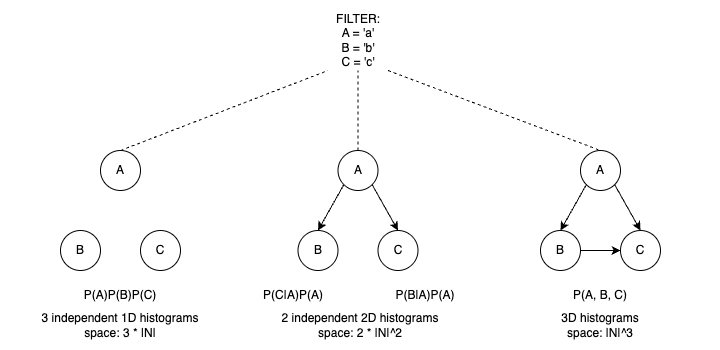

The diagram above was exported from draw.io. Its source (the exported page's mxGraphModel, read from the mxfile embedded in the PNG):
<mxGraphModel dx="1670" dy="1278" grid="1" gridSize="10" guides="1" tooltips="1" connect="1" arrows="1" fold="1" page="1" pageScale="1" pageWidth="850" pageHeight="1100" math="0" shadow="0">
  <root>
    <mxCell id="0" />
    <mxCell id="1" parent="0" />
    <mxCell id="2" value="FILTER:&lt;div&gt;A = 'a'&lt;div&gt;B = 'b'&lt;/div&gt;&lt;div&gt;C = 'c'&lt;/div&gt;&lt;/div&gt;" style="text;html=1;align=center;verticalAlign=middle;whiteSpace=wrap;rounded=0;" vertex="1" parent="1">
      <mxGeometry x="307.5" y="340" width="60" height="60" as="geometry" />
    </mxCell>
    <mxCell id="3" value="A" style="ellipse;whiteSpace=wrap;html=1;aspect=fixed;" vertex="1" parent="1">
      <mxGeometry x="80" y="480" width="40" height="40" as="geometry" />
    </mxCell>
    <mxCell id="4" value="B" style="ellipse;whiteSpace=wrap;html=1;aspect=fixed;" vertex="1" parent="1">
      <mxGeometry x="40" y="560" width="40" height="40" as="geometry" />
    </mxCell>
    <mxCell id="5" value="C" style="ellipse;whiteSpace=wrap;html=1;aspect=fixed;" vertex="1" parent="1">
      <mxGeometry x="120" y="560" width="40" height="40" as="geometry" />
    </mxCell>
    <mxCell id="6" value="P(A)P(B)P(C)" style="text;html=1;align=center;verticalAlign=middle;whiteSpace=wrap;rounded=0;" vertex="1" parent="1">
      <mxGeometry x="55" y="610" width="90" height="30" as="geometry" />
    </mxCell>
    <mxCell id="7" value="3 independent 1D histograms&lt;div&gt;space: 3 * |N|&lt;/div&gt;" style="text;html=1;align=center;verticalAlign=middle;whiteSpace=wrap;rounded=0;" vertex="1" parent="1">
      <mxGeometry x="-10" y="640" width="220" height="30" as="geometry" />
    </mxCell>
    <mxCell id="8" value="A" style="ellipse;whiteSpace=wrap;html=1;aspect=fixed;" vertex="1" parent="1">
      <mxGeometry x="317.5" y="480" width="40" height="40" as="geometry" />
    </mxCell>
    <mxCell id="9" value="B" style="ellipse;whiteSpace=wrap;html=1;aspect=fixed;" vertex="1" parent="1">
      <mxGeometry x="277.5" y="560" width="40" height="40" as="geometry" />
    </mxCell>
    <mxCell id="10" value="C" style="ellipse;whiteSpace=wrap;html=1;aspect=fixed;" vertex="1" parent="1">
      <mxGeometry x="357.5" y="560" width="40" height="40" as="geometry" />
    </mxCell>
    <mxCell id="11" value="P(C|A)P(A)" style="text;html=1;align=center;verticalAlign=middle;whiteSpace=wrap;rounded=0;" vertex="1" parent="1">
      <mxGeometry x="227.5" y="610" width="90" height="30" as="geometry" />
    </mxCell>
    <mxCell id="12" value="2 independent 2D histograms&lt;div&gt;space: 2 * |N|^2&lt;/div&gt;" style="text;html=1;align=center;verticalAlign=middle;whiteSpace=wrap;rounded=0;" vertex="1" parent="1">
      <mxGeometry x="230" y="640" width="220" height="30" as="geometry" />
    </mxCell>
    <mxCell id="13" value="A" style="ellipse;whiteSpace=wrap;html=1;aspect=fixed;" vertex="1" parent="1">
      <mxGeometry x="560" y="480" width="40" height="40" as="geometry" />
    </mxCell>
    <mxCell id="14" value="B" style="ellipse;whiteSpace=wrap;html=1;aspect=fixed;" vertex="1" parent="1">
      <mxGeometry x="520" y="560" width="40" height="40" as="geometry" />
    </mxCell>
    <mxCell id="15" value="C" style="ellipse;whiteSpace=wrap;html=1;aspect=fixed;" vertex="1" parent="1">
      <mxGeometry x="600" y="560" width="40" height="40" as="geometry" />
    </mxCell>
    <mxCell id="16" value="P(A, B, C)" style="text;html=1;align=center;verticalAlign=middle;whiteSpace=wrap;rounded=0;" vertex="1" parent="1">
      <mxGeometry x="535" y="610" width="90" height="30" as="geometry" />
    </mxCell>
    <mxCell id="17" value="3D histograms&lt;div&gt;space: |N|^3&lt;/div&gt;" style="text;html=1;align=center;verticalAlign=middle;whiteSpace=wrap;rounded=0;" vertex="1" parent="1">
      <mxGeometry x="470" y="640" width="220" height="30" as="geometry" />
    </mxCell>
    <mxCell id="18" value="" style="endArrow=classic;html=1;rounded=0;exitX=0;exitY=1;exitDx=0;exitDy=0;entryX=0.5;entryY=0;entryDx=0;entryDy=0;" edge="1" source="8" target="9" parent="1">
      <mxGeometry width="50" height="50" relative="1" as="geometry">
        <mxPoint x="220" y="510" as="sourcePoint" />
        <mxPoint x="270" y="460" as="targetPoint" />
      </mxGeometry>
    </mxCell>
    <mxCell id="19" value="" style="endArrow=classic;html=1;rounded=0;exitX=1;exitY=1;exitDx=0;exitDy=0;entryX=0.5;entryY=0;entryDx=0;entryDy=0;" edge="1" source="8" target="10" parent="1">
      <mxGeometry width="50" height="50" relative="1" as="geometry">
        <mxPoint x="430" y="520" as="sourcePoint" />
        <mxPoint x="480" y="470" as="targetPoint" />
      </mxGeometry>
    </mxCell>
    <mxCell id="20" value="" style="endArrow=none;dashed=1;html=1;rounded=0;entryX=0;entryY=1;entryDx=0;entryDy=0;exitX=0.5;exitY=0;exitDx=0;exitDy=0;" edge="1" source="3" target="2" parent="1">
      <mxGeometry width="50" height="50" relative="1" as="geometry">
        <mxPoint x="220" y="440" as="sourcePoint" />
        <mxPoint x="270" y="390" as="targetPoint" />
      </mxGeometry>
    </mxCell>
    <mxCell id="21" value="" style="endArrow=none;dashed=1;html=1;rounded=0;exitX=1;exitY=1;exitDx=0;exitDy=0;entryX=0.5;entryY=0;entryDx=0;entryDy=0;" edge="1" source="2" target="13" parent="1">
      <mxGeometry width="50" height="50" relative="1" as="geometry">
        <mxPoint x="430" y="440" as="sourcePoint" />
        <mxPoint x="480" y="390" as="targetPoint" />
      </mxGeometry>
    </mxCell>
    <mxCell id="22" value="" style="endArrow=none;dashed=1;html=1;rounded=0;entryX=0.5;entryY=1;entryDx=0;entryDy=0;exitX=0.5;exitY=0;exitDx=0;exitDy=0;" edge="1" source="8" target="2" parent="1">
      <mxGeometry width="50" height="50" relative="1" as="geometry">
        <mxPoint x="300" y="490" as="sourcePoint" />
        <mxPoint x="350" y="440" as="targetPoint" />
      </mxGeometry>
    </mxCell>
    <mxCell id="23" value="" style="endArrow=classic;html=1;rounded=0;exitX=0;exitY=1;exitDx=0;exitDy=0;entryX=0.5;entryY=0;entryDx=0;entryDy=0;" edge="1" source="13" target="14" parent="1">
      <mxGeometry width="50" height="50" relative="1" as="geometry">
        <mxPoint x="440" y="560" as="sourcePoint" />
        <mxPoint x="490" y="510" as="targetPoint" />
      </mxGeometry>
    </mxCell>
    <mxCell id="24" value="" style="endArrow=classic;html=1;rounded=0;exitX=1;exitY=1;exitDx=0;exitDy=0;entryX=0.5;entryY=0;entryDx=0;entryDy=0;" edge="1" source="13" target="15" parent="1">
      <mxGeometry width="50" height="50" relative="1" as="geometry">
        <mxPoint x="650" y="580" as="sourcePoint" />
        <mxPoint x="700" y="530" as="targetPoint" />
      </mxGeometry>
    </mxCell>
    <mxCell id="25" value="" style="endArrow=classic;html=1;rounded=0;exitX=1;exitY=0.5;exitDx=0;exitDy=0;" edge="1" source="14" target="15" parent="1">
      <mxGeometry width="50" height="50" relative="1" as="geometry">
        <mxPoint x="530" y="760" as="sourcePoint" />
        <mxPoint x="580" y="710" as="targetPoint" />
      </mxGeometry>
    </mxCell>
    <mxCell id="26" value="P(B|A)P(A)" style="text;html=1;align=center;verticalAlign=middle;whiteSpace=wrap;rounded=0;" vertex="1" parent="1">
      <mxGeometry x="360" y="610" width="90" height="30" as="geometry" />
    </mxCell>
  </root>
</mxGraphModel>